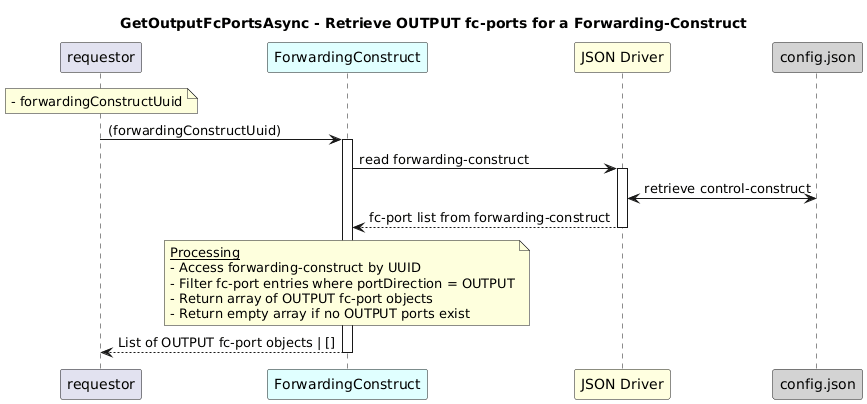

The diagram above was rendered by PlantUML. Its source (embedded in the PNG):
@startuml
skinparam responseMessageBelowArrow true

title
GetOutputFcPortsAsync - Retrieve OUTPUT fc-ports for a Forwarding-Construct
end title

participant "requestor" as requestor
participant "ForwardingConstruct" as fcRes #LightCyan
participant "JSON Driver" as jd #LightYellow
participant "config.json" as cfg #LightGrey

note over requestor
  - forwardingConstructUuid
end note

requestor -> fcRes: (forwardingConstructUuid)
activate fcRes

fcRes -> jd: read forwarding-construct
activate jd

jd <-> cfg: retrieve control-construct
jd --> fcRes: fc-port list from forwarding-construct
deactivate jd

note over fcRes
  <u>Processing</u>
  - Access forwarding-construct by UUID
  - Filter fc-port entries where portDirection = OUTPUT
  - Return array of OUTPUT fc-port objects
  - Return empty array if no OUTPUT ports exist
end note

fcRes --> requestor: List of OUTPUT fc-port objects | []
deactivate fcRes
@enduml